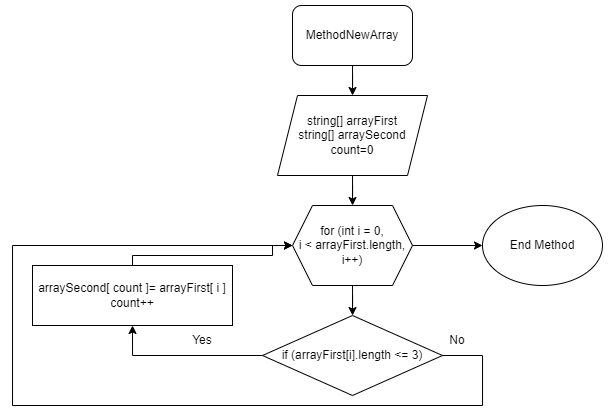

The diagram above was exported from draw.io. Its source (the exported page's mxGraphModel, read from the mxfile embedded in the PNG):
<mxGraphModel dx="593" dy="324" grid="1" gridSize="10" guides="1" tooltips="1" connect="1" arrows="1" fold="1" page="1" pageScale="1" pageWidth="827" pageHeight="1169" math="0" shadow="0">
  <root>
    <mxCell id="0" />
    <mxCell id="1" parent="0" />
    <mxCell id="eTuj48BKmd3A3LG7i3UQ-6" value="" style="edgeStyle=orthogonalEdgeStyle;rounded=0;orthogonalLoop=1;jettySize=auto;html=1;" edge="1" parent="1" source="eTuj48BKmd3A3LG7i3UQ-1" target="eTuj48BKmd3A3LG7i3UQ-2">
      <mxGeometry relative="1" as="geometry" />
    </mxCell>
    <mxCell id="eTuj48BKmd3A3LG7i3UQ-1" value="MethodNewArray" style="rounded=1;whiteSpace=wrap;html=1;" vertex="1" parent="1">
      <mxGeometry x="320" y="40" width="120" height="60" as="geometry" />
    </mxCell>
    <mxCell id="eTuj48BKmd3A3LG7i3UQ-7" value="" style="edgeStyle=orthogonalEdgeStyle;rounded=0;orthogonalLoop=1;jettySize=auto;html=1;" edge="1" parent="1" source="eTuj48BKmd3A3LG7i3UQ-2" target="eTuj48BKmd3A3LG7i3UQ-3">
      <mxGeometry relative="1" as="geometry" />
    </mxCell>
    <mxCell id="eTuj48BKmd3A3LG7i3UQ-2" value="string[] arrayFirst&lt;br&gt;string[] arraySecond&lt;br&gt;count=0" style="shape=parallelogram;perimeter=parallelogramPerimeter;whiteSpace=wrap;html=1;fixedSize=1;" vertex="1" parent="1">
      <mxGeometry x="305" y="130" width="150" height="80" as="geometry" />
    </mxCell>
    <mxCell id="eTuj48BKmd3A3LG7i3UQ-13" value="" style="edgeStyle=orthogonalEdgeStyle;rounded=0;orthogonalLoop=1;jettySize=auto;html=1;" edge="1" parent="1" source="eTuj48BKmd3A3LG7i3UQ-3" target="eTuj48BKmd3A3LG7i3UQ-8">
      <mxGeometry relative="1" as="geometry" />
    </mxCell>
    <mxCell id="eTuj48BKmd3A3LG7i3UQ-18" value="" style="edgeStyle=orthogonalEdgeStyle;rounded=0;orthogonalLoop=1;jettySize=auto;html=1;" edge="1" parent="1" source="eTuj48BKmd3A3LG7i3UQ-3" target="eTuj48BKmd3A3LG7i3UQ-17">
      <mxGeometry relative="1" as="geometry" />
    </mxCell>
    <mxCell id="eTuj48BKmd3A3LG7i3UQ-3" value="for (int i = 0,&lt;br&gt;i &amp;lt; arrayFirst.length,&lt;br&gt;i++)" style="shape=hexagon;perimeter=hexagonPerimeter2;whiteSpace=wrap;html=1;fixedSize=1;" vertex="1" parent="1">
      <mxGeometry x="320" y="240" width="120" height="80" as="geometry" />
    </mxCell>
    <mxCell id="eTuj48BKmd3A3LG7i3UQ-10" value="" style="edgeStyle=orthogonalEdgeStyle;rounded=0;orthogonalLoop=1;jettySize=auto;html=1;entryX=0.5;entryY=1;entryDx=0;entryDy=0;" edge="1" parent="1" source="eTuj48BKmd3A3LG7i3UQ-8" target="eTuj48BKmd3A3LG7i3UQ-9">
      <mxGeometry relative="1" as="geometry" />
    </mxCell>
    <mxCell id="eTuj48BKmd3A3LG7i3UQ-14" style="edgeStyle=orthogonalEdgeStyle;rounded=0;orthogonalLoop=1;jettySize=auto;html=1;exitX=1;exitY=0.5;exitDx=0;exitDy=0;" edge="1" parent="1" source="eTuj48BKmd3A3LG7i3UQ-8">
      <mxGeometry relative="1" as="geometry">
        <mxPoint x="320" y="280" as="targetPoint" />
        <Array as="points">
          <mxPoint x="510" y="390" />
          <mxPoint x="510" y="440" />
          <mxPoint x="40" y="440" />
          <mxPoint x="40" y="280" />
        </Array>
      </mxGeometry>
    </mxCell>
    <mxCell id="eTuj48BKmd3A3LG7i3UQ-8" value="if (arrayFirst[i].length &amp;lt;= 3)" style="rhombus;whiteSpace=wrap;html=1;" vertex="1" parent="1">
      <mxGeometry x="290" y="350" width="180" height="80" as="geometry" />
    </mxCell>
    <mxCell id="eTuj48BKmd3A3LG7i3UQ-12" style="edgeStyle=orthogonalEdgeStyle;rounded=0;orthogonalLoop=1;jettySize=auto;html=1;exitX=0.5;exitY=0;exitDx=0;exitDy=0;entryX=0;entryY=0.5;entryDx=0;entryDy=0;" edge="1" parent="1" source="eTuj48BKmd3A3LG7i3UQ-9" target="eTuj48BKmd3A3LG7i3UQ-3">
      <mxGeometry relative="1" as="geometry">
        <Array as="points">
          <mxPoint x="160" y="290" />
          <mxPoint x="300" y="290" />
          <mxPoint x="300" y="280" />
        </Array>
      </mxGeometry>
    </mxCell>
    <mxCell id="eTuj48BKmd3A3LG7i3UQ-9" value="arraySecond[ count ]= arrayFirst[ i ]&lt;br&gt;count++" style="rounded=0;whiteSpace=wrap;html=1;" vertex="1" parent="1">
      <mxGeometry x="60" y="300" width="200" height="60" as="geometry" />
    </mxCell>
    <mxCell id="eTuj48BKmd3A3LG7i3UQ-11" value="Yes" style="text;html=1;strokeColor=none;fillColor=none;align=center;verticalAlign=middle;whiteSpace=wrap;rounded=0;" vertex="1" parent="1">
      <mxGeometry x="200" y="360" width="60" height="30" as="geometry" />
    </mxCell>
    <mxCell id="eTuj48BKmd3A3LG7i3UQ-15" value="No" style="text;html=1;strokeColor=none;fillColor=none;align=center;verticalAlign=middle;whiteSpace=wrap;rounded=0;" vertex="1" parent="1">
      <mxGeometry x="455" y="360" width="60" height="30" as="geometry" />
    </mxCell>
    <mxCell id="eTuj48BKmd3A3LG7i3UQ-17" value="End Method" style="ellipse;whiteSpace=wrap;html=1;" vertex="1" parent="1">
      <mxGeometry x="510" y="240" width="120" height="80" as="geometry" />
    </mxCell>
  </root>
</mxGraphModel>